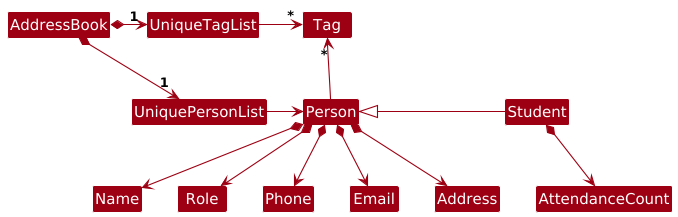

The diagram above was rendered by PlantUML. Its source (embedded in the PNG):
@startuml
!include style.puml
skinparam arrowThickness 1.1
skinparam arrowColor MODEL_COLOR
skinparam classBackgroundColor MODEL_COLOR

AddressBook *-right-> "1" UniquePersonList
AddressBook *-right-> "1" UniqueTagList
UniqueTagList -[hidden]down- UniquePersonList
UniqueTagList -[hidden]down- UniquePersonList

UniqueTagList -right-> "*" Tag
UniquePersonList -right-> Person

Person -up-> "*" Tag

Person *--> Name
Person *--> Role
Person *--> Phone
Person *--> Email
Person *--> Address
Student -left|> Person
Student *--> AttendanceCount
@enduml